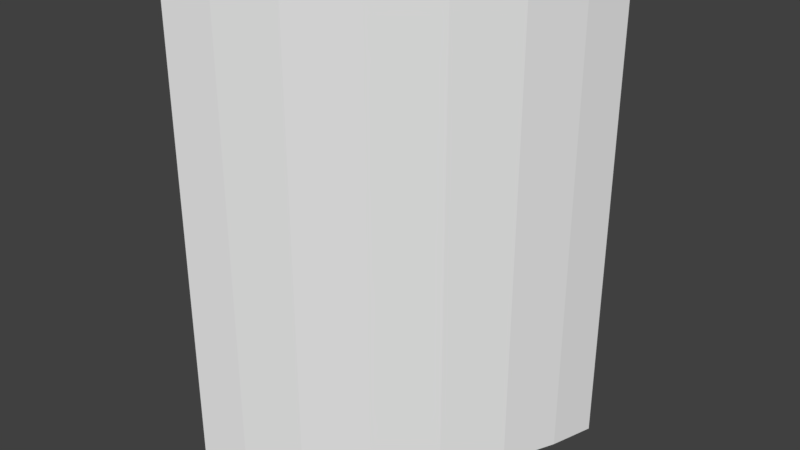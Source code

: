 # Source: ParedCircular.blend  (saved by Blender 2.78.0; exported with 4.5.12 LTS)
import bpy
from mathutils import Matrix  # noqa: F401  (used for matrix-valued properties, if any)

bpy.ops.wm.read_factory_settings(use_empty=True)
scene = bpy.context.scene
scene.name = 'Scene'

# ---- collections
col_collection_1 = bpy.data.collections.new('Collection 1'); scene.collection.children.link(col_collection_1)

# ---- materials (node trees are filled in below, after node groups)
mat_texturaparedinterior = bpy.data.materials.new('TexturaParedInterior')
mat_texturaparedexterior = bpy.data.materials.new('TexturaParedExterior')

# ---- material node trees

# ---- world
world_world = bpy.data.worlds.new('World'); scene.world = world_world
world_world.color = (0.05088, 0.05088, 0.05088)
world_world.use_sun_shadow = False
world_world.sun_shadow_jitter_overblur = 0.0
world_world.cycles.sampling_method = 'MANUAL'

# ---- meshes
me_lod_a_paredcircular = bpy.data.meshes.new('LOD_A_ParedCircular')
me_lod_a_paredcircular.from_pydata([(-1.0, -1.0, 0.0), (1.0, 1.0, 0.0), (-1.0, -1.0, 4.0), (1.0, 1.0, 4.0), (-1.0, -1.25, 0.0), (1.25, 1.0, 0.0), (-1.0, -1.25, 4.0), (1.25, 1.0, 4.0), (-0.6378, -1.139, 0.0), (1.139, 0.6378, 0.0), (-0.1971, -0.9438, 0.0), (0.2413, -0.6344, 0.0), (0.6344, -0.2413, 0.0), (0.9438, 0.1971, 0.0), (0.9551, 0.8218, 0.0), (-0.8218, -0.9551, 0.0), (0.7751, 0.3657, 0.0), (0.4738, -0.08073, 0.0), (0.08073, -0.4738, 0.0), (-0.3657, -0.7751, 0.0), (1.139, 0.6378, 4.0), (-0.6378, -1.139, 4.0), (0.9438, 0.1971, 4.0), (0.6344, -0.2413, 4.0), (0.2413, -0.6344, 4.0), (-0.1971, -0.9438, 4.0), (0.9551, 0.8218, 4.0), (-0.8218, -0.9551, 4.0), (0.7751, 0.3657, 4.0), (0.4738, -0.08073, 4.0), (0.08073, -0.4738, 4.0), (-0.3657, -0.7751, 4.0)], [], [(0, 4, 6, 2), (3, 7, 5, 1), (7, 3, 26, 20), (26, 3, 1, 14), (2, 27, 15, 0), (21, 27, 2, 6), (7, 20, 9, 5), (21, 6, 4, 8), (1, 5, 9, 14), (21, 8, 10, 25), (25, 10, 11, 24), (24, 11, 12, 23), (23, 12, 13, 22), (22, 13, 9, 20), (27, 21, 25, 31), (31, 25, 24, 30), (30, 24, 23, 29), (29, 23, 22, 28), (28, 22, 20, 26), (26, 14, 16, 28), (28, 16, 17, 29), (29, 17, 18, 30), (30, 18, 19, 31), (31, 19, 15, 27), (8, 15, 19, 10), (10, 19, 18, 11), (11, 18, 17, 12), (12, 17, 16, 13), (13, 16, 14, 9), (15, 8, 4, 0)])
me_lod_a_paredcircular.polygons.foreach_set('material_index', [0, 0, 0, 0, 0, 0, 1, 1, 0, 1, 1, 1, 1, 1, 0, 0, 0, 0, 0, 0, 0, 0, 0, 0, 0, 0, 0, 0, 0, 0])
_uv = me_lod_a_paredcircular.uv_layers.new(name='UVMap')
_uv.uv.foreach_set('vector', [-8.196e-08, 0.0, 0.05556, 0.0, 0.05556, 1.0, 2.31e-07, 1.0, 1.0, 1.0, 0.9444, 1.0, 0.9444, 0.0, 1.0, 0.0, 4.444e-05, 0.8556, 0.0556, 0.8, 0.1052, 0.8297, 0.1052, 0.9114, 0.05577, 1.0, 2.384e-07, 1.0, 0.0, 5.96e-08, 0.05577, 5.96e-08, 1.0, 1.0, 0.9442, 1.0, 0.9442, 0.0, 1.0, 0.0, 0.8948, 0.9114, 0.8948, 0.8297, 0.9444, 0.8, 1.0, 0.8556, 1.0, 1.0, 0.8949, 1.0, 0.8949, 5.056e-08, 1.0, 8.895e-08, 0.1051, 1.0, 0.0, 1.0, 7.493e-08, 0.0, 0.1051, 1.604e-08, 0.9444, 0.8, 1.0, 0.8556, 0.8948, 0.9114, 0.8948, 0.8297, 0.1051, 1.0, 0.1051, 1.604e-08, 0.2465, 2.245e-08, 0.2465, 1.0, 0.2465, 1.0, 0.2465, 2.245e-08, 0.4126, 3.11e-08, 0.4126, 1.0, 0.4126, 1.0, 0.4126, 3.11e-08, 0.5874, 4.557e-08, 0.5874, 1.0, 0.5874, 1.0, 0.5874, 4.557e-08, 0.7535, 6.65e-08, 0.7535, 1.0, 0.7535, 1.0, 0.7535, 6.65e-08, 0.8949, 5.056e-08, 0.8949, 1.0, 0.8948, 0.8297, 0.8948, 0.9114, 0.7535, 0.966, 0.7535, 0.891, 0.7535, 0.891, 0.7535, 0.966, 0.5874, 0.9946, 0.5874, 0.9233, 0.5874, 0.9233, 0.5874, 0.9946, 0.4126, 0.9946, 0.4126, 0.9233, 0.4126, 0.9233, 0.4126, 0.9946, 0.2465, 0.966, 0.2465, 0.891, 0.2465, 0.891, 0.2465, 0.966, 0.1052, 0.9114, 0.1052, 0.8297, 0.05577, 1.0, 0.05577, 5.96e-08, 0.2148, 5.96e-08, 0.2148, 1.0, 0.2148, 1.0, 0.2148, 5.96e-08, 0.4017, 0.0, 0.4017, 1.0, 0.4017, 1.0, 0.4017, 0.0, 0.5983, 0.0, 0.5983, 1.0, 0.5983, 1.0, 0.5983, 0.0, 0.7852, 0.0, 0.7852, 1.0, 0.7852, 1.0, 0.7852, 0.0, 0.9442, 0.0, 0.9442, 1.0, 0.1052, 0.9114, 0.1052, 0.8297, 0.2465, 0.891, 0.2465, 0.966, 0.2465, 0.966, 0.2465, 0.891, 0.4126, 0.9233, 0.4126, 0.9946, 0.4126, 0.9946, 0.4126, 0.9233, 0.5874, 0.9233, 0.5874, 0.9946, 0.5874, 0.9946, 0.5874, 0.9233, 0.7535, 0.891, 0.7535, 0.966, 0.7535, 0.966, 0.7535, 0.891, 0.8948, 0.8297, 0.8948, 0.9114, 0.1052, 0.8297, 0.1052, 0.9114, 4.411e-05, 0.8556, 0.05559, 0.8])
me_lod_a_paredcircular.materials.append(mat_texturaparedinterior)
me_lod_a_paredcircular.materials.append(mat_texturaparedexterior)
me_lod_a_paredcircular.use_remesh_preserve_volume = False
me_lod_a_paredcircular.use_remesh_preserve_attributes = False
me_lod_a_paredcircular.use_mirror_vertex_groups = False
me_lod_a_paredcircular.update()

# ---- objects
ob_lod_a_paredcircular = bpy.data.objects.new('LOD_A_ParedCircular', me_lod_a_paredcircular)

# ---- transforms, parenting, visibility, modifiers, constraints
ob_lod_a_paredcircular.location = (0.0, 0.0, 0.0)
ob_lod_a_paredcircular.scale = (1.0, 1.005, 1.0)
ob_lod_a_paredcircular.lineart.crease_threshold = 0.0

# ---- collection membership
col_collection_1.objects.link(ob_lod_a_paredcircular)

# ---- scene / render settings (as saved in the file)
scene.frame_start = 1; scene.frame_end = 250; scene.frame_set(1)
scene.render.engine = 'CYCLES'
scene.render.resolution_percentage = 50
scene.render.dither_intensity = 0.0
scene.render.use_persistent_data = True
scene.cycles.shading_system = True
scene.cycles.use_denoising = False
scene.cycles.samples = 128
scene.cycles.sampling_pattern = 'TABULATED_SOBOL'
scene.cycles.light_sampling_threshold = 0.0
scene.cycles.use_adaptive_sampling = False
scene.cycles.use_light_tree = False
scene.cycles.blur_glossy = 0.0
scene.cycles.sample_clamp_indirect = 0.0
scene.view_settings.view_transform = 'Standard'
bpy.context.view_layer.update()

# ---- added for rendering (the .blend has no active camera and no usable light): camera, sun
cam_auto = bpy.data.cameras.new('AutoCamera')
cam_auto.lens = 50.0
cam_auto.sensor_width = 36.0
cam_auto.clip_end = 1000.0
ob_auto_camera = bpy.data.objects.new('AutoCamera', cam_auto)
scene.collection.objects.link(ob_auto_camera)
ob_auto_camera.location = (4.85866, -5.80601, 5.78693)
ob_auto_camera.rotation_euler = (1.09748, -7.21219e-08, 0.694738)
scene.camera = ob_auto_camera
light_auto_sun = bpy.data.lights.new('AutoSun', 'SUN')
light_auto_sun.energy = 3.0
light_auto_sun.angle = 0.0523599
ob_auto_sun = bpy.data.objects.new('AutoSun', light_auto_sun)
scene.collection.objects.link(ob_auto_sun)
ob_auto_sun.rotation_euler = (0.872665, 0.174533, 0.523599)
bpy.context.view_layer.update()

